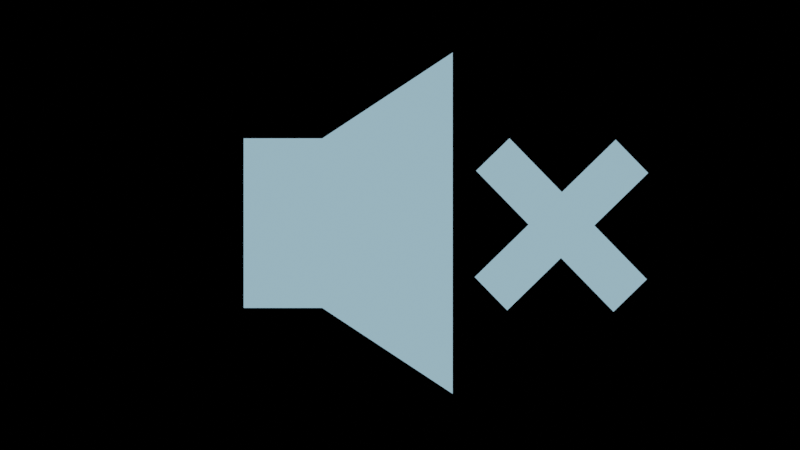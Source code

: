 # Source: speakerOff.blend  (saved by Blender 3.2.14; exported with 4.5.12 LTS)
import bpy
from mathutils import Matrix  # noqa: F401  (used for matrix-valued properties, if any)

bpy.ops.wm.read_factory_settings(use_empty=True)
scene = bpy.context.scene
scene.name = 'Scene'

# ---- collections
col_collection = bpy.data.collections.new('Collection'); scene.collection.children.link(col_collection)

# ---- materials (node trees are filled in below, after node groups)
mat_material = bpy.data.materials.new('Material')

# ---- material node trees
mat_material.use_nodes = True; mat_material.node_tree.nodes.clear()
_N = mat_material.node_tree.nodes; _L = mat_material.node_tree.links
n0 = _N.new('ShaderNodeOutputMaterial'); n0.name = 'Material Output'; n0.location = (300, 300)
n1 = _N.new('ShaderNodeEmission'); n1.name = 'Emission'; n1.location = (10, 300)
n1.inputs[0].default_value = (0.305, 0.5271, 0.6584, 1.0)
_L.new(n1.outputs[0], n0.inputs[0])
n0.is_active_output = True

# ---- world
world_world = bpy.data.worlds.new('World'); scene.world = world_world
world_world.use_nodes = True; world_world.node_tree.nodes.clear()
_N = world_world.node_tree.nodes; _L = world_world.node_tree.links
n0 = _N.new('ShaderNodeOutputWorld'); n0.name = 'World Output'; n0.location = (300, 300)
n1 = _N.new('ShaderNodeBackground'); n1.name = 'Background'; n1.location = (10, 300)
n1.inputs[0].default_value = (0.0, 0.0, 0.0, 1.0)
_L.new(n1.outputs[0], n0.inputs[0])
n0.is_active_output = True
world_world.color = (0.05088, 0.05088, 0.05088)
world_world.use_sun_shadow = False
world_world.sun_shadow_jitter_overblur = 0.0

# ---- cameras
cam_camera = bpy.data.cameras.new('Camera')
cam_camera.type = 'ORTHO'
cam_camera.ortho_scale = 2.3

# ---- meshes
me_plane = bpy.data.meshes.new('Plane')
me_plane.from_pydata([(-1.0, -1.0, 0.0), (1.465, -2.013, 0.0), (-1.0, 1.0, 0.0), (1.465, 2.013, 0.0), (-0.07284, -1.0, 0.0), (-0.07284, 1.0, 0.0)], [], [(4, 1, 3, 5), (0, 4, 5, 2)])
_uv = me_plane.uv_layers.new(name='UVMap')
_uv.uv.foreach_set('vector', [0.3761, 0.0, 1.0, 0.0, 1.0, 1.0, 0.3761, 1.0, 0.0, 0.0, 0.3761, 0.0, 0.3761, 1.0, 0.0, 1.0])
me_plane.materials.append(mat_material)
me_plane.update()
me_plane_002 = bpy.data.meshes.new('Plane.002')
me_plane_002.from_pydata([(-1.0, -1.0, 0.0), (1.0, -1.0, 0.0), (-1.0, 1.0, 0.0), (1.0, 1.0, 0.0)], [], [(0, 1, 3, 2)])
_uv = me_plane_002.uv_layers.new(name='UVMap')
_uv.uv.foreach_set('vector', [0.0, 0.0, 1.0, 0.0, 1.0, 1.0, 0.0, 1.0])
me_plane_002.materials.append(mat_material)
me_plane_002.update()
me_plane_003 = bpy.data.meshes.new('Plane.003')
me_plane_003.from_pydata([(-1.0, -1.0, 0.0), (1.0, -1.0, 0.0), (-1.0, 1.0, 0.0), (1.0, 1.0, 0.0)], [], [(0, 1, 3, 2)])
_uv = me_plane_003.uv_layers.new(name='UVMap')
_uv.uv.foreach_set('vector', [0.0, 0.0, 1.0, 0.0, 1.0, 1.0, 0.0, 1.0])
me_plane_003.materials.append(mat_material)
me_plane_003.update()

# ---- objects
ob_empty = bpy.data.objects.new('Empty', None)
ob_plane = bpy.data.objects.new('Plane', me_plane)
ob_plane_001 = bpy.data.objects.new('Plane.001', me_plane_002)
ob_plane_002 = bpy.data.objects.new('Plane.002', me_plane_003)
ob_camera = bpy.data.objects.new('Camera', cam_camera)

# ---- transforms, parenting, visibility, modifiers, constraints
ob_empty.location = (-0.03512, 23.44, 0.0)
ob_empty.scale = (10.4, 10.4, 10.4)
ob_empty.empty_display_type = 'IMAGE'
ob_empty.empty_display_size = 5.0
ob_plane.location = (-0.2057, 0.005275, 0.0)
ob_plane.scale = (0.2438, 0.2438, 0.2438)
ob_plane_001.location = (0.4642, 0.0, 0.0)
ob_plane_001.rotation_euler = (0.0, -0.0, -0.7986)
ob_plane_001.scale = (0.2831, 0.06699, 0.244)
ob_plane_002.location = (0.4642, 0.0, 8.185e-06)
ob_plane_002.rotation_euler = (0.0, -0.0, -2.369)
ob_plane_002.scale = (0.2831, 0.06699, 0.244)
ob_camera.location = (0.0, 0.0, 7.131)

# ---- collection membership
col_collection.objects.link(ob_empty)
col_collection.objects.link(ob_plane)
col_collection.objects.link(ob_plane_001)
col_collection.objects.link(ob_plane_002)
col_collection.objects.link(ob_camera)

# ---- scene / render settings (as saved in the file)
scene.camera = ob_camera
scene.frame_start = 1; scene.frame_end = 250; scene.frame_set(1)
scene.render.engine = 'CYCLES'
scene.render.resolution_percentage = 50
scene.render.film_transparent = True
scene.cycles.samples = 256
scene.cycles.sampling_pattern = 'TABULATED_SOBOL'
scene.cycles.use_light_tree = False
scene.cycles.tile_size = 256
scene.view_settings.view_transform = 'Filmic'
bpy.context.view_layer.update()

# ---- added for rendering (the .blend has no usable light): sun
light_auto_sun = bpy.data.lights.new('AutoSun', 'SUN')
light_auto_sun.energy = 3.0
light_auto_sun.angle = 0.0523599
ob_auto_sun = bpy.data.objects.new('AutoSun', light_auto_sun)
scene.collection.objects.link(ob_auto_sun)
ob_auto_sun.rotation_euler = (0.872665, 0.174533, 0.523599)
bpy.context.view_layer.update()
